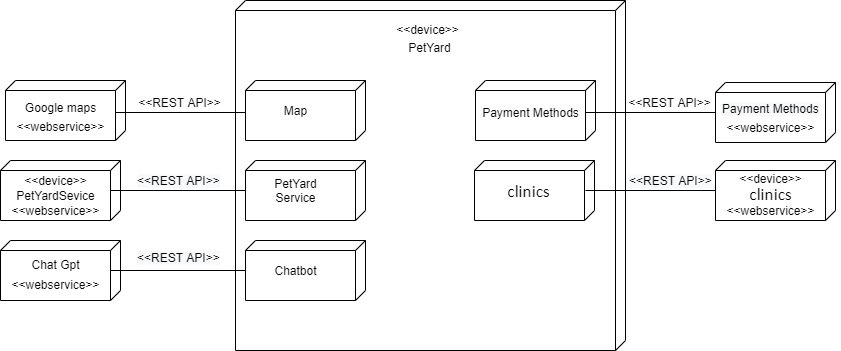

The diagram above was exported from draw.io. Its source (the exported page's mxGraphModel, read from the mxfile embedded in the PNG):
<mxGraphModel dx="1880" dy="1656" grid="1" gridSize="10" guides="1" tooltips="1" connect="1" arrows="1" fold="1" page="1" pageScale="1" pageWidth="827" pageHeight="1169" background="#ffffff" math="0" shadow="0">
  <root>
    <mxCell id="0" />
    <mxCell id="1" parent="0" />
    <mxCell id="7HTzm_T4exZ9_YGEo63S-2" value="" style="verticalAlign=top;align=left;spacingTop=8;spacingLeft=2;spacingRight=12;shape=cube;size=10;direction=south;fontStyle=4;html=1;" vertex="1" parent="1">
      <mxGeometry x="160" y="-90" width="390" height="350" as="geometry" />
    </mxCell>
    <mxCell id="7HTzm_T4exZ9_YGEo63S-3" value="PetYard" style="text;html=1;align=center;verticalAlign=middle;resizable=0;points=[];autosize=1;" vertex="1" parent="1">
      <mxGeometry x="324" y="-53" width="60" height="20" as="geometry" />
    </mxCell>
    <mxCell id="7HTzm_T4exZ9_YGEo63S-5" value="" style="verticalAlign=top;align=left;spacingTop=8;spacingLeft=2;spacingRight=12;shape=cube;size=10;direction=south;fontStyle=4;html=1;" vertex="1" parent="1">
      <mxGeometry x="170" y="-10" width="120" height="60" as="geometry" />
    </mxCell>
    <mxCell id="7HTzm_T4exZ9_YGEo63S-6" value="Map" style="text;html=1;align=center;verticalAlign=middle;resizable=0;points=[];autosize=1;" vertex="1" parent="1">
      <mxGeometry x="200" y="10" width="40" height="20" as="geometry" />
    </mxCell>
    <mxCell id="7HTzm_T4exZ9_YGEo63S-7" value="" style="verticalAlign=top;align=left;spacingTop=8;spacingLeft=2;spacingRight=12;shape=cube;size=10;direction=south;fontStyle=4;html=1;" vertex="1" parent="1">
      <mxGeometry x="-70" y="-10" width="120" height="60" as="geometry" />
    </mxCell>
    <mxCell id="7HTzm_T4exZ9_YGEo63S-8" value="Google maps" style="text;html=1;align=center;verticalAlign=middle;resizable=0;points=[];autosize=1;" vertex="1" parent="1">
      <mxGeometry x="-60" y="7" width="90" height="20" as="geometry" />
    </mxCell>
    <mxCell id="7HTzm_T4exZ9_YGEo63S-9" value="&amp;lt;&amp;lt;device&amp;gt;&amp;gt;" style="text;html=1;align=center;verticalAlign=middle;resizable=0;points=[];autosize=1;" vertex="1" parent="1">
      <mxGeometry x="312" y="-71" width="80" height="20" as="geometry" />
    </mxCell>
    <mxCell id="7HTzm_T4exZ9_YGEo63S-10" value="&amp;lt;&amp;lt;webservice&amp;gt;&amp;gt;" style="text;html=1;align=center;verticalAlign=middle;resizable=0;points=[];autosize=1;" vertex="1" parent="1">
      <mxGeometry x="-65" y="26" width="100" height="20" as="geometry" />
    </mxCell>
    <mxCell id="7HTzm_T4exZ9_YGEo63S-12" value="" style="line;strokeWidth=1;fillColor=none;align=left;verticalAlign=middle;spacingTop=-1;spacingLeft=3;spacingRight=3;rotatable=0;labelPosition=right;points=[];portConstraint=eastwest;" vertex="1" parent="1">
      <mxGeometry x="40" y="18" width="130" height="8" as="geometry" />
    </mxCell>
    <mxCell id="7HTzm_T4exZ9_YGEo63S-13" value="&amp;lt;&amp;lt;REST API&amp;gt;&amp;gt;" style="text;html=1;align=center;verticalAlign=middle;resizable=0;points=[];autosize=1;" vertex="1" parent="1">
      <mxGeometry x="54" y="2" width="100" height="20" as="geometry" />
    </mxCell>
    <mxCell id="7HTzm_T4exZ9_YGEo63S-14" value="" style="verticalAlign=top;align=left;spacingTop=8;spacingLeft=2;spacingRight=12;shape=cube;size=10;direction=south;fontStyle=4;html=1;" vertex="1" parent="1">
      <mxGeometry x="170" y="70" width="120" height="60" as="geometry" />
    </mxCell>
    <mxCell id="7HTzm_T4exZ9_YGEo63S-15" value="PetYard&lt;br&gt;Service" style="text;html=1;align=center;verticalAlign=middle;resizable=0;points=[];autosize=1;" vertex="1" parent="1">
      <mxGeometry x="190" y="85" width="60" height="30" as="geometry" />
    </mxCell>
    <mxCell id="7HTzm_T4exZ9_YGEo63S-16" value="&lt;br&gt;&lt;br&gt;&lt;br&gt;" style="verticalAlign=top;align=left;spacingTop=8;spacingLeft=2;spacingRight=12;shape=cube;size=10;direction=south;fontStyle=4;html=1;" vertex="1" parent="1">
      <mxGeometry x="-75" y="70" width="120" height="60" as="geometry" />
    </mxCell>
    <mxCell id="7HTzm_T4exZ9_YGEo63S-17" value="&amp;lt;&amp;lt;device&amp;gt;&amp;gt;" style="text;html=1;align=center;verticalAlign=middle;resizable=0;points=[];autosize=1;" vertex="1" parent="1">
      <mxGeometry x="-60" y="80" width="80" height="20" as="geometry" />
    </mxCell>
    <mxCell id="7HTzm_T4exZ9_YGEo63S-18" value="PetYardSevice" style="text;html=1;align=center;verticalAlign=middle;resizable=0;points=[];autosize=1;" vertex="1" parent="1">
      <mxGeometry x="-65" y="95" width="90" height="20" as="geometry" />
    </mxCell>
    <mxCell id="7HTzm_T4exZ9_YGEo63S-19" value="&amp;lt;&amp;lt;webservice&amp;gt;&amp;gt;" style="text;html=1;align=center;verticalAlign=middle;resizable=0;points=[];autosize=1;" vertex="1" parent="1">
      <mxGeometry x="-70" y="110" width="100" height="20" as="geometry" />
    </mxCell>
    <mxCell id="7HTzm_T4exZ9_YGEo63S-20" value="" style="line;strokeWidth=1;fillColor=none;align=left;verticalAlign=middle;spacingTop=-1;spacingLeft=3;spacingRight=3;rotatable=0;labelPosition=right;points=[];portConstraint=eastwest;" vertex="1" parent="1">
      <mxGeometry x="35" y="96" width="135" height="8" as="geometry" />
    </mxCell>
    <mxCell id="7HTzm_T4exZ9_YGEo63S-21" value="&lt;span style=&quot;color: rgb(0, 0, 0); font-family: helvetica; font-size: 12px; font-style: normal; font-weight: 400; letter-spacing: normal; text-align: center; text-indent: 0px; text-transform: none; word-spacing: 0px; background-color: rgb(248, 249, 250); display: inline; float: none;&quot;&gt;&amp;lt;&amp;lt;REST API&amp;gt;&amp;gt;&lt;/span&gt;" style="text;whiteSpace=wrap;html=1;" vertex="1" parent="1">
      <mxGeometry x="60" y="77" width="110" height="30" as="geometry" />
    </mxCell>
    <mxCell id="7HTzm_T4exZ9_YGEo63S-22" value="" style="verticalAlign=top;align=left;spacingTop=8;spacingLeft=2;spacingRight=12;shape=cube;size=10;direction=south;fontStyle=4;html=1;" vertex="1" parent="1">
      <mxGeometry x="170" y="150" width="120" height="60" as="geometry" />
    </mxCell>
    <mxCell id="7HTzm_T4exZ9_YGEo63S-23" value="&lt;br&gt;&lt;br&gt;&lt;br&gt;" style="verticalAlign=top;align=left;spacingTop=8;spacingLeft=2;spacingRight=12;shape=cube;size=10;direction=south;fontStyle=4;html=1;" vertex="1" parent="1">
      <mxGeometry x="-75" y="150" width="120" height="60" as="geometry" />
    </mxCell>
    <mxCell id="7HTzm_T4exZ9_YGEo63S-24" value="Chatbot" style="text;html=1;align=center;verticalAlign=middle;resizable=0;points=[];autosize=1;" vertex="1" parent="1">
      <mxGeometry x="190" y="170" width="60" height="20" as="geometry" />
    </mxCell>
    <mxCell id="7HTzm_T4exZ9_YGEo63S-25" value="" style="line;strokeWidth=1;fillColor=none;align=left;verticalAlign=middle;spacingTop=-1;spacingLeft=3;spacingRight=3;rotatable=0;labelPosition=right;points=[];portConstraint=eastwest;" vertex="1" parent="1">
      <mxGeometry x="35" y="176" width="135" height="8" as="geometry" />
    </mxCell>
    <mxCell id="7HTzm_T4exZ9_YGEo63S-26" value="&lt;span style=&quot;color: rgb(0, 0, 0); font-family: helvetica; font-size: 12px; font-style: normal; font-weight: 400; letter-spacing: normal; text-align: center; text-indent: 0px; text-transform: none; word-spacing: 0px; background-color: rgb(248, 249, 250); display: inline; float: none;&quot;&gt;&amp;lt;&amp;lt;REST API&amp;gt;&amp;gt;&lt;/span&gt;" style="text;whiteSpace=wrap;html=1;" vertex="1" parent="1">
      <mxGeometry x="60" y="154" width="110" height="30" as="geometry" />
    </mxCell>
    <mxCell id="7HTzm_T4exZ9_YGEo63S-27" value="Chat Gpt" style="text;html=1;align=center;verticalAlign=middle;resizable=0;points=[];autosize=1;" vertex="1" parent="1">
      <mxGeometry x="-50" y="164" width="60" height="20" as="geometry" />
    </mxCell>
    <mxCell id="7HTzm_T4exZ9_YGEo63S-28" value="&amp;lt;&amp;lt;webservice&amp;gt;&amp;gt;" style="text;html=1;align=center;verticalAlign=middle;resizable=0;points=[];autosize=1;" vertex="1" parent="1">
      <mxGeometry x="-70" y="184" width="100" height="20" as="geometry" />
    </mxCell>
    <mxCell id="7HTzm_T4exZ9_YGEo63S-29" value="" style="verticalAlign=top;align=left;spacingTop=8;spacingLeft=2;spacingRight=12;shape=cube;size=10;direction=south;fontStyle=4;html=1;" vertex="1" parent="1">
      <mxGeometry x="400" y="-10" width="120" height="60" as="geometry" />
    </mxCell>
    <mxCell id="7HTzm_T4exZ9_YGEo63S-30" value="Payment Methods" style="text;html=1;align=center;verticalAlign=middle;resizable=0;points=[];autosize=1;" vertex="1" parent="1">
      <mxGeometry x="400" y="12" width="110" height="20" as="geometry" />
    </mxCell>
    <mxCell id="7HTzm_T4exZ9_YGEo63S-31" value="" style="verticalAlign=top;align=left;spacingTop=8;spacingLeft=2;spacingRight=12;shape=cube;size=10;direction=south;fontStyle=4;html=1;" vertex="1" parent="1">
      <mxGeometry x="640" y="-8" width="120" height="60" as="geometry" />
    </mxCell>
    <mxCell id="7HTzm_T4exZ9_YGEo63S-32" value="" style="line;strokeWidth=1;fillColor=none;align=left;verticalAlign=middle;spacingTop=-1;spacingLeft=3;spacingRight=3;rotatable=0;labelPosition=right;points=[];portConstraint=eastwest;" vertex="1" parent="1">
      <mxGeometry x="510" y="18" width="130" height="8" as="geometry" />
    </mxCell>
    <mxCell id="7HTzm_T4exZ9_YGEo63S-33" value="&amp;lt;&amp;lt;REST API&amp;gt;&amp;gt;" style="text;html=1;align=center;verticalAlign=middle;resizable=0;points=[];autosize=1;" vertex="1" parent="1">
      <mxGeometry x="544" y="2" width="100" height="20" as="geometry" />
    </mxCell>
    <mxCell id="7HTzm_T4exZ9_YGEo63S-34" value="&amp;lt;&amp;lt;webservice&amp;gt;&amp;gt;" style="text;html=1;align=center;verticalAlign=middle;resizable=0;points=[];autosize=1;" vertex="1" parent="1">
      <mxGeometry x="645" y="27" width="100" height="20" as="geometry" />
    </mxCell>
    <mxCell id="7HTzm_T4exZ9_YGEo63S-35" value="&lt;span style=&quot;color: rgb(0, 0, 0); font-family: helvetica; font-size: 12px; font-style: normal; font-weight: 400; letter-spacing: normal; text-align: center; text-indent: 0px; text-transform: none; word-spacing: 0px; background-color: rgb(248, 249, 250); display: inline; float: none;&quot;&gt;Payment Methods&lt;/span&gt;" style="text;whiteSpace=wrap;html=1;" vertex="1" parent="1">
      <mxGeometry x="645" y="5" width="120" height="30" as="geometry" />
    </mxCell>
    <mxCell id="7HTzm_T4exZ9_YGEo63S-36" value="" style="verticalAlign=top;align=left;spacingTop=8;spacingLeft=2;spacingRight=12;shape=cube;size=10;direction=south;fontStyle=4;html=1;" vertex="1" parent="1">
      <mxGeometry x="399" y="70" width="120" height="60" as="geometry" />
    </mxCell>
    <mxCell id="7HTzm_T4exZ9_YGEo63S-37" value="" style="line;strokeWidth=1;fillColor=none;align=left;verticalAlign=middle;spacingTop=-1;spacingLeft=3;spacingRight=3;rotatable=0;labelPosition=right;points=[];portConstraint=eastwest;" vertex="1" parent="1">
      <mxGeometry x="510" y="96" width="130" height="8" as="geometry" />
    </mxCell>
    <mxCell id="7HTzm_T4exZ9_YGEo63S-38" value="" style="verticalAlign=top;align=left;spacingTop=8;spacingLeft=2;spacingRight=12;shape=cube;size=10;direction=south;fontStyle=4;html=1;" vertex="1" parent="1">
      <mxGeometry x="640" y="70" width="120" height="60" as="geometry" />
    </mxCell>
    <mxCell id="7HTzm_T4exZ9_YGEo63S-40" value="&lt;span style=&quot;color: rgb(0, 0, 0); font-family: helvetica; font-size: 12px; font-style: normal; font-weight: 400; letter-spacing: normal; text-align: center; text-indent: 0px; text-transform: none; word-spacing: 0px; background-color: rgb(248, 249, 250); display: inline; float: none;&quot;&gt;&amp;lt;&amp;lt;REST API&amp;gt;&amp;gt;&lt;/span&gt;" style="text;whiteSpace=wrap;html=1;" vertex="1" parent="1">
      <mxGeometry x="552" y="77" width="110" height="30" as="geometry" />
    </mxCell>
    <mxCell id="7HTzm_T4exZ9_YGEo63S-41" value="&lt;p class=&quot;MsoNormal&quot;&gt;&lt;span style=&quot;font-family: &amp;#34;calibri&amp;#34; ; font-size: 13.0000pt&quot;&gt;clinics&amp;nbsp;&lt;/span&gt;&lt;/p&gt;" style="text;html=1;align=center;verticalAlign=middle;resizable=0;points=[];autosize=1;" vertex="1" parent="1">
      <mxGeometry x="425" y="80" width="60" height="40" as="geometry" />
    </mxCell>
    <mxCell id="7HTzm_T4exZ9_YGEo63S-42" value="&amp;lt;&amp;lt;device&amp;gt;&amp;gt;" style="text;html=1;align=center;verticalAlign=middle;resizable=0;points=[];autosize=1;" vertex="1" parent="1">
      <mxGeometry x="655" y="78" width="80" height="20" as="geometry" />
    </mxCell>
    <mxCell id="7HTzm_T4exZ9_YGEo63S-43" value="&lt;p class=&quot;MsoNormal&quot;&gt;&lt;span style=&quot;font-family: &amp;#34;calibri&amp;#34; ; font-size: 13.0000pt&quot;&gt;clinics&amp;nbsp;&lt;/span&gt;&lt;/p&gt;" style="text;html=1;align=center;verticalAlign=middle;resizable=0;points=[];autosize=1;" vertex="1" parent="1">
      <mxGeometry x="667" y="83" width="60" height="40" as="geometry" />
    </mxCell>
    <mxCell id="7HTzm_T4exZ9_YGEo63S-44" value="&amp;lt;&amp;lt;webservice&amp;gt;&amp;gt;" style="text;html=1;align=center;verticalAlign=middle;resizable=0;points=[];autosize=1;" vertex="1" parent="1">
      <mxGeometry x="645" y="110" width="100" height="20" as="geometry" />
    </mxCell>
  </root>
</mxGraphModel>